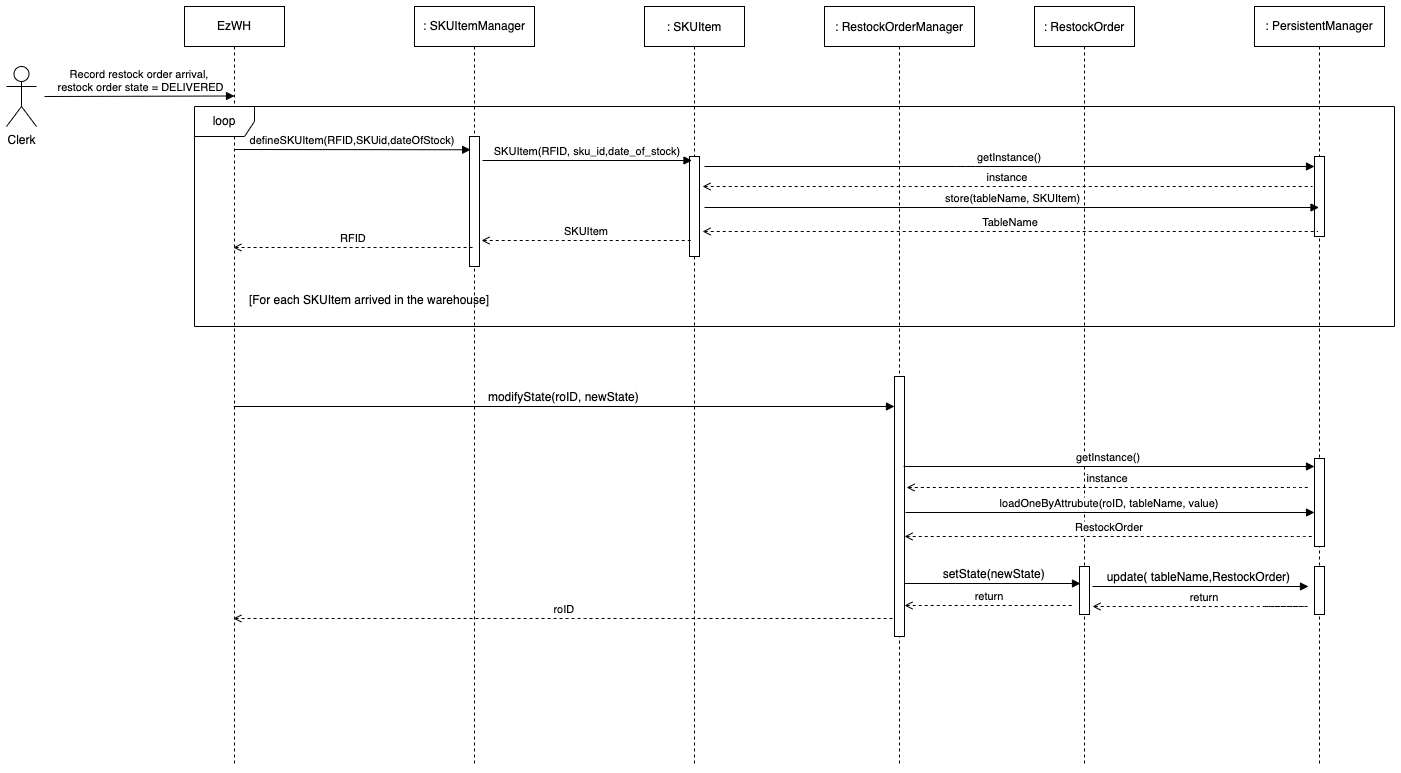

The diagram above was exported from draw.io. Its source (the exported page's mxGraphModel, read from the mxfile embedded in the PNG):
<mxGraphModel dx="946" dy="672" grid="1" gridSize="10" guides="1" tooltips="1" connect="1" arrows="1" fold="1" page="1" pageScale="1" pageWidth="850" pageHeight="1100" math="0" shadow="0">
  <root>
    <mxCell id="0" />
    <mxCell id="1" parent="0" />
    <mxCell id="C7ued4wxu7ccdcm72DRY-2" value="Clerk" style="shape=umlActor;verticalLabelPosition=bottom;verticalAlign=top;html=1;" parent="1" vertex="1">
      <mxGeometry x="42" y="140" width="30" height="60" as="geometry" />
    </mxCell>
    <mxCell id="C7ued4wxu7ccdcm72DRY-5" value="EzWH" style="shape=umlLifeline;perimeter=lifelinePerimeter;whiteSpace=wrap;html=1;container=1;collapsible=0;recursiveResize=0;outlineConnect=0;" parent="1" vertex="1">
      <mxGeometry x="220" y="80" width="100" height="760" as="geometry" />
    </mxCell>
    <mxCell id="C7ued4wxu7ccdcm72DRY-6" value="Record restock order arrival,&#10; restock order state = DELIVERED" style="verticalAlign=bottom;endArrow=block;entryX=0;entryY=0;shadow=0;strokeWidth=1;" parent="1" edge="1">
      <mxGeometry relative="1" as="geometry">
        <mxPoint x="80" y="170" as="sourcePoint" />
        <mxPoint x="270" y="169.5000000000001" as="targetPoint" />
      </mxGeometry>
    </mxCell>
    <mxCell id="C7ued4wxu7ccdcm72DRY-9" value=": SKUItem" style="shape=umlLifeline;perimeter=lifelinePerimeter;container=1;collapsible=0;recursiveResize=0;rounded=0;shadow=0;strokeWidth=1;" parent="1" vertex="1">
      <mxGeometry x="680" y="80" width="100" height="760" as="geometry" />
    </mxCell>
    <mxCell id="M4iAgvmEcPdWTVzVbICo-1" value="" style="html=1;points=[];perimeter=orthogonalPerimeter;" parent="C7ued4wxu7ccdcm72DRY-9" vertex="1">
      <mxGeometry x="45" y="150" width="10" height="100" as="geometry" />
    </mxCell>
    <mxCell id="C7ued4wxu7ccdcm72DRY-14" value=": PersistentManager" style="shape=umlLifeline;perimeter=lifelinePerimeter;whiteSpace=wrap;html=1;container=1;collapsible=0;recursiveResize=0;outlineConnect=0;" parent="1" vertex="1">
      <mxGeometry x="1290" y="80" width="130" height="760" as="geometry" />
    </mxCell>
    <mxCell id="M4iAgvmEcPdWTVzVbICo-13" value="" style="html=1;points=[];perimeter=orthogonalPerimeter;" parent="C7ued4wxu7ccdcm72DRY-14" vertex="1">
      <mxGeometry x="60" y="150" width="10" height="80" as="geometry" />
    </mxCell>
    <mxCell id="M4iAgvmEcPdWTVzVbICo-32" value="" style="html=1;points=[];perimeter=orthogonalPerimeter;" parent="C7ued4wxu7ccdcm72DRY-14" vertex="1">
      <mxGeometry x="60" y="452" width="10" height="88" as="geometry" />
    </mxCell>
    <mxCell id="C7ued4wxu7ccdcm72DRY-19" value=": SKUItemManager" style="shape=umlLifeline;perimeter=lifelinePerimeter;whiteSpace=wrap;html=1;container=1;collapsible=0;recursiveResize=0;outlineConnect=0;" parent="1" vertex="1">
      <mxGeometry x="450" y="80" width="120" height="760" as="geometry" />
    </mxCell>
    <mxCell id="C7ued4wxu7ccdcm72DRY-37" value="" style="html=1;points=[];perimeter=orthogonalPerimeter;" parent="C7ued4wxu7ccdcm72DRY-19" vertex="1">
      <mxGeometry x="55" y="130" width="10" height="130" as="geometry" />
    </mxCell>
    <mxCell id="C7ued4wxu7ccdcm72DRY-21" value="defineSKUItem(RFID,SKUid,dateOfStock)" style="verticalAlign=bottom;endArrow=block;shadow=0;strokeWidth=1;entryX=0.113;entryY=0.003;entryDx=0;entryDy=0;entryPerimeter=0;" parent="1" edge="1">
      <mxGeometry relative="1" as="geometry">
        <mxPoint x="270" y="223.0000000000001" as="sourcePoint" />
        <mxPoint x="506.1300000000001" y="223.27000000000044" as="targetPoint" />
      </mxGeometry>
    </mxCell>
    <mxCell id="C7ued4wxu7ccdcm72DRY-22" value="SKUItem(RFID, sku_id,date_of_stock)" style="verticalAlign=bottom;endArrow=block;shadow=0;strokeWidth=1;" parent="1" edge="1">
      <mxGeometry relative="1" as="geometry">
        <mxPoint x="518" y="234" as="sourcePoint" />
        <mxPoint x="727.5" y="234" as="targetPoint" />
      </mxGeometry>
    </mxCell>
    <mxCell id="C7ued4wxu7ccdcm72DRY-23" value="SKUItem" style="verticalAlign=bottom;endArrow=none;dashed=1;endSize=8;shadow=0;strokeWidth=1;endFill=0;startArrow=open;startFill=0;" parent="1" edge="1">
      <mxGeometry relative="1" as="geometry">
        <mxPoint x="726.5" y="314" as="targetPoint" />
        <mxPoint x="517" y="314" as="sourcePoint" />
        <Array as="points">
          <mxPoint x="587" y="314" />
        </Array>
      </mxGeometry>
    </mxCell>
    <mxCell id="C7ued4wxu7ccdcm72DRY-31" value="RFID" style="verticalAlign=bottom;endArrow=none;dashed=1;endSize=8;shadow=0;strokeWidth=1;endFill=0;startArrow=open;startFill=0;" parent="1" edge="1">
      <mxGeometry relative="1" as="geometry">
        <mxPoint x="509.5" y="321" as="targetPoint" />
        <mxPoint x="268.8333333333335" y="321" as="sourcePoint" />
        <Array as="points">
          <mxPoint x="410" y="321" />
        </Array>
      </mxGeometry>
    </mxCell>
    <mxCell id="M4iAgvmEcPdWTVzVbICo-2" value=": RestockOrderManager" style="shape=umlLifeline;perimeter=lifelinePerimeter;container=1;collapsible=0;recursiveResize=0;rounded=0;shadow=0;strokeWidth=1;" parent="1" vertex="1">
      <mxGeometry x="860" y="80" width="150" height="760" as="geometry" />
    </mxCell>
    <mxCell id="M4iAgvmEcPdWTVzVbICo-5" value="" style="html=1;points=[];perimeter=orthogonalPerimeter;" parent="M4iAgvmEcPdWTVzVbICo-2" vertex="1">
      <mxGeometry x="70" y="370" width="10" height="260" as="geometry" />
    </mxCell>
    <mxCell id="M4iAgvmEcPdWTVzVbICo-3" value=": RestockOrder" style="shape=umlLifeline;perimeter=lifelinePerimeter;container=1;collapsible=0;recursiveResize=0;rounded=0;shadow=0;strokeWidth=1;" parent="1" vertex="1">
      <mxGeometry x="1070" y="80" width="100" height="760" as="geometry" />
    </mxCell>
    <mxCell id="M4iAgvmEcPdWTVzVbICo-4" value="" style="html=1;points=[];perimeter=orthogonalPerimeter;" parent="M4iAgvmEcPdWTVzVbICo-3" vertex="1">
      <mxGeometry x="45" y="560" width="10" height="48" as="geometry" />
    </mxCell>
    <mxCell id="C7ued4wxu7ccdcm72DRY-24" value="getInstance()" style="verticalAlign=bottom;endArrow=block;shadow=0;strokeWidth=1;" parent="1" edge="1">
      <mxGeometry relative="1" as="geometry">
        <mxPoint x="740" y="240" as="sourcePoint" />
        <mxPoint x="1350" y="240" as="targetPoint" />
        <Array as="points">
          <mxPoint x="1001.17" y="240" />
        </Array>
      </mxGeometry>
    </mxCell>
    <mxCell id="C7ued4wxu7ccdcm72DRY-26" value="instance" style="verticalAlign=bottom;endArrow=none;dashed=1;endSize=8;shadow=0;strokeWidth=1;endFill=0;startArrow=open;startFill=0;" parent="1" edge="1">
      <mxGeometry relative="1" as="geometry">
        <mxPoint x="1348" y="260" as="targetPoint" />
        <mxPoint x="738" y="260" as="sourcePoint" />
        <Array as="points">
          <mxPoint x="939.1700000000001" y="260" />
        </Array>
      </mxGeometry>
    </mxCell>
    <mxCell id="C7ued4wxu7ccdcm72DRY-27" value="modifyState(roID, newState)" style="verticalAlign=bottom;endArrow=block;shadow=0;strokeWidth=1;fontSize=12;" parent="1" edge="1">
      <mxGeometry relative="1" as="geometry">
        <mxPoint x="269.3333333333335" y="480" as="sourcePoint" />
        <mxPoint x="930" y="480" as="targetPoint" />
        <Array as="points">
          <mxPoint x="460.5" y="480" />
        </Array>
      </mxGeometry>
    </mxCell>
    <mxCell id="C7ued4wxu7ccdcm72DRY-29" value="return" style="verticalAlign=bottom;endArrow=none;dashed=1;endSize=8;shadow=0;strokeWidth=1;endFill=0;startArrow=open;startFill=0;" parent="1" edge="1">
      <mxGeometry relative="1" as="geometry">
        <mxPoint x="1110" y="679" as="targetPoint" />
        <mxPoint x="940" y="679" as="sourcePoint" />
        <Array as="points">
          <mxPoint x="1110" y="679" />
        </Array>
      </mxGeometry>
    </mxCell>
    <mxCell id="M4iAgvmEcPdWTVzVbICo-11" value=" store(tableName, SKUItem)" style="verticalAlign=bottom;endArrow=block;shadow=0;strokeWidth=1;" parent="1" edge="1">
      <mxGeometry relative="1" as="geometry">
        <mxPoint x="740" y="281" as="sourcePoint" />
        <mxPoint x="1354.5" y="281" as="targetPoint" />
      </mxGeometry>
    </mxCell>
    <mxCell id="M4iAgvmEcPdWTVzVbICo-12" value="TableName" style="verticalAlign=bottom;endArrow=none;dashed=1;endSize=8;shadow=0;strokeWidth=1;endFill=0;startArrow=open;startFill=0;" parent="1" edge="1">
      <mxGeometry relative="1" as="geometry">
        <mxPoint x="1353.5" y="305" as="targetPoint" />
        <mxPoint x="738" y="305" as="sourcePoint" />
        <Array as="points">
          <mxPoint x="799" y="305" />
        </Array>
      </mxGeometry>
    </mxCell>
    <mxCell id="M4iAgvmEcPdWTVzVbICo-10" value="[For each SKUItem arrived in the warehouse]" style="text;align=center;fontStyle=0;verticalAlign=middle;spacingLeft=3;spacingRight=3;strokeColor=none;rotatable=0;points=[[0,0.5],[1,0.5]];portConstraint=eastwest;" parent="1" vertex="1">
      <mxGeometry x="260" y="360" width="290" height="26" as="geometry" />
    </mxCell>
    <mxCell id="M4iAgvmEcPdWTVzVbICo-17" value="roID" style="verticalAlign=bottom;endArrow=none;dashed=1;endSize=8;shadow=0;strokeWidth=1;endFill=0;startArrow=open;startFill=0;" parent="1" edge="1">
      <mxGeometry x="0.0018" relative="1" as="geometry">
        <mxPoint x="930" y="692" as="targetPoint" />
        <mxPoint x="268.83333333333326" y="692" as="sourcePoint" />
        <Array as="points">
          <mxPoint x="610" y="692" />
        </Array>
        <mxPoint as="offset" />
      </mxGeometry>
    </mxCell>
    <mxCell id="M4iAgvmEcPdWTVzVbICo-19" value=" setState(newState)" style="verticalAlign=bottom;endArrow=block;shadow=0;strokeWidth=1;fontSize=12;" parent="1" edge="1">
      <mxGeometry relative="1" as="geometry">
        <mxPoint x="940.0033333333334" y="657" as="sourcePoint" />
        <mxPoint x="1116" y="657" as="targetPoint" />
        <Array as="points" />
      </mxGeometry>
    </mxCell>
    <mxCell id="M4iAgvmEcPdWTVzVbICo-21" value="getInstance()" style="verticalAlign=bottom;endArrow=block;shadow=0;strokeWidth=1;" parent="1" edge="1">
      <mxGeometry relative="1" as="geometry">
        <mxPoint x="939.0714285714287" y="540" as="sourcePoint" />
        <mxPoint x="1350" y="540" as="targetPoint" />
        <Array as="points" />
      </mxGeometry>
    </mxCell>
    <mxCell id="M4iAgvmEcPdWTVzVbICo-22" value="instance" style="verticalAlign=bottom;endArrow=none;dashed=1;endSize=8;shadow=0;strokeWidth=1;endFill=0;startArrow=open;startFill=0;" parent="1" edge="1">
      <mxGeometry relative="1" as="geometry">
        <mxPoint x="1345" y="561" as="targetPoint" />
        <mxPoint x="942.0714285714287" y="561" as="sourcePoint" />
        <Array as="points">
          <mxPoint x="1332.17" y="561" />
        </Array>
      </mxGeometry>
    </mxCell>
    <mxCell id="M4iAgvmEcPdWTVzVbICo-30" value="loadOneByAttrubute(roID, tableName, value)" style="verticalAlign=bottom;endArrow=block;shadow=0;strokeWidth=1;" parent="1" edge="1">
      <mxGeometry relative="1" as="geometry">
        <mxPoint x="941.0714285714287" y="586" as="sourcePoint" />
        <mxPoint x="1350" y="586" as="targetPoint" />
        <Array as="points" />
      </mxGeometry>
    </mxCell>
    <mxCell id="M4iAgvmEcPdWTVzVbICo-31" value="RestockOrder" style="verticalAlign=bottom;endArrow=none;dashed=1;endSize=8;shadow=0;strokeWidth=1;endFill=0;startArrow=open;startFill=0;" parent="1" edge="1">
      <mxGeometry relative="1" as="geometry">
        <mxPoint x="1350" y="610" as="targetPoint" />
        <mxPoint x="940.0014285714286" y="610" as="sourcePoint" />
        <Array as="points">
          <mxPoint x="1330.1000000000001" y="610" />
        </Array>
      </mxGeometry>
    </mxCell>
    <mxCell id="M4iAgvmEcPdWTVzVbICo-9" value="loop" style="shape=umlFrame;whiteSpace=wrap;html=1;" parent="1" vertex="1">
      <mxGeometry x="230" y="180" width="1200" height="220" as="geometry" />
    </mxCell>
    <mxCell id="KzCOjSNyohM65-Gz2C6j-2" value="" style="html=1;points=[];perimeter=orthogonalPerimeter;" parent="1" vertex="1">
      <mxGeometry x="1350" y="640" width="10" height="48" as="geometry" />
    </mxCell>
    <mxCell id="KzCOjSNyohM65-Gz2C6j-3" value="update( tableName,RestockOrder) " style="verticalAlign=bottom;endArrow=block;shadow=0;strokeWidth=1;fontSize=12;" parent="1" edge="1">
      <mxGeometry relative="1" as="geometry">
        <mxPoint x="1128.0033333333338" y="660" as="sourcePoint" />
        <mxPoint x="1344" y="660" as="targetPoint" />
        <Array as="points" />
      </mxGeometry>
    </mxCell>
    <mxCell id="KzCOjSNyohM65-Gz2C6j-4" value="return" style="verticalAlign=bottom;endArrow=none;dashed=1;endSize=8;shadow=0;strokeWidth=1;endFill=0;startArrow=open;startFill=0;" parent="1" edge="1">
      <mxGeometry x="-0.1704" relative="1" as="geometry">
        <mxPoint x="1298" y="680" as="targetPoint" />
        <mxPoint x="1128" y="680" as="sourcePoint" />
        <Array as="points">
          <mxPoint x="1298" y="680" />
          <mxPoint x="1348" y="680" />
        </Array>
        <mxPoint as="offset" />
      </mxGeometry>
    </mxCell>
  </root>
</mxGraphModel>